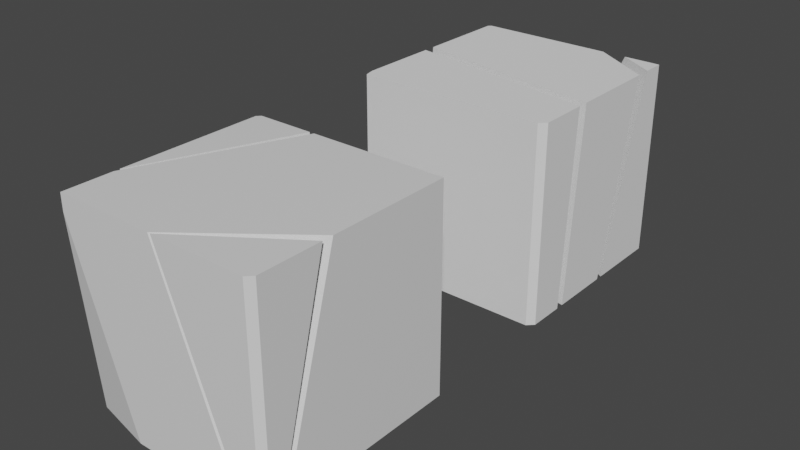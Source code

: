 # Source: run.blend  (saved by Blender 2.80.74; exported with 4.5.12 LTS)
import bpy
from mathutils import Matrix  # noqa: F401  (used for matrix-valued properties, if any)

bpy.ops.wm.read_factory_settings(use_empty=True)
scene = bpy.context.scene
scene.name = 'Scene'

# ---- collections
col_collection = bpy.data.collections.new('Collection'); scene.collection.children.link(col_collection)

# ---- materials (node trees are filled in below, after node groups)
mat_material = bpy.data.materials.new('Material')
mat_material.alpha_threshold = 0.0
mat_material.use_transparent_shadow = False
mat_material.line_color = (0.0, 0.0, 0.0, 1.0)

# ---- material node trees
mat_material.use_nodes = True; mat_material.node_tree.nodes.clear()
_N = mat_material.node_tree.nodes; _L = mat_material.node_tree.links
n0 = _N.new('ShaderNodeOutputMaterial'); n0.name = 'Material Output'; n0.location = (300, 300)
n1 = _N.new('ShaderNodeBsdfPrincipled'); n1.name = 'Principled BSDF'; n1.location = (10, 300)
n1.distribution = 'GGX'
n1.subsurface_method = 'BURLEY'
n1.inputs[2].default_value = 0.4
n1.inputs[3].default_value = 1.45
n1.inputs[27].default_value = (0.0, 0.0, 0.0, 1.0)
n1.inputs[28].default_value = 1.0
_L.new(n1.outputs[0], n0.inputs[0])
n0.is_active_output = True

# ---- world
world_world = bpy.data.worlds.new('World'); scene.world = world_world
world_world.use_nodes = True; world_world.node_tree.nodes.clear()
_N = world_world.node_tree.nodes; _L = world_world.node_tree.links
n0 = _N.new('ShaderNodeOutputWorld'); n0.name = 'World Output'; n0.location = (300, 300)
n1 = _N.new('ShaderNodeBackground'); n1.name = 'Background'; n1.location = (10, 300)
n1.inputs[0].default_value = (0.05088, 0.05088, 0.05088, 1.0)
_L.new(n1.outputs[0], n0.inputs[0])
n0.is_active_output = True
world_world.color = (0.05088, 0.05088, 0.05088)
world_world.use_sun_shadow = False
world_world.sun_shadow_jitter_overblur = 0.0

# ---- meshes
me_box = bpy.data.meshes.new('box')
me_box.from_pydata([(0.5, 0.5, 0.5), (0.5, 0.5, -0.5), (-0.5, -0.5, 0.5), (0.01175, -0.5, 0.5), (0.5, -0.1627, 0.5), (0.3903, -0.5, -0.5), (0.5, -0.4242, -0.5), (-0.5, -0.2498, -0.5), (-0.1788, 0.5, -0.5), (-0.5, -0.2596, 0.5), (-0.1746, 0.5, 0.5), (-0.2132, 0.5, -0.5), (-0.5, -0.2315, 0.5), (-0.5, -0.1691, -0.5), (-0.1992, 0.5, 0.5), (-0.002387, -0.5, 0.5), (0.5, -0.398, -0.5), (0.5, -0.1104, 0.5), (0.3684, -0.5, -0.5), (-0.4817, 0.5, 0.5), (-0.5, 0.4817, 0.5), (-0.5, 0.4817, -0.5), (-0.4817, 0.5, -0.5), (0.4707, -0.5, 0.5), (0.5, -0.4707, 0.5), (0.5, -0.4707, -0.5), (0.4707, -0.5, -0.5), (-0.5, -0.4382, -0.5), (-0.5, -0.5, 0.4188), (-0.2028, -0.5, -0.5)], [], [(5, 6, 25, 26), (14, 19, 20, 12), (4, 3, 23, 24), (8, 10, 0, 1), (21, 22, 11, 13), (6, 4, 24, 25), (6, 5, 3, 4), (28, 2, 9, 7, 27), (16, 17, 15, 18), (13, 11, 14, 12), (9, 10, 8, 7), (13, 12, 20, 21), (1, 0, 17, 16), (0, 10, 9, 2, 15, 17), (19, 22, 21, 20), (22, 19, 14, 11), (23, 26, 25, 24), (26, 23, 3, 5), (18, 15, 2, 28, 29), (29, 28, 27), (8, 1, 16, 18, 29, 27, 7)])
_uv = me_box.uv_layers.new(name='UVMap')
_uv.uv.foreach_set('vector', [0.5976, 1.0, 0.625, 0.9811, 0.625, 0.9927, 0.6177, 1.0, 0.5498, 0.0, 0.6204, 0.0, 0.625, 0.00447, 0.625, 0.1785, 0.375, 0.1657, 0.4971, 0.25, 0.3823, 0.25, 0.375, 0.2427, 0.625, 0.5803, 0.875, 0.5813, 0.875, 0.75, 0.625, 0.75, 0.375, 0.7542, 0.3791, 0.75, 0.4392, 0.75, 0.375, 0.9023, 0.125, 0.7311, 0.375, 0.6657, 0.375, 0.7427, 0.125, 0.7427, 0.125, 0.7311, 0.375, 0.2774, 0.4971, 0.25, 0.375, 0.6657, 0.6047, 0.5, 0.625, 0.5, 0.625, 0.5601, 0.375, 0.5626, 0.375, 0.5154, 0.125, 0.7245, 0.375, 0.6526, 0.5006, 0.25, 0.375, 0.2829, 0.375, 0.9023, 0.4392, 0.75, 0.875, 0.5752, 0.625, 0.1785, 0.625, 0.5601, 0.875, 0.5813, 0.4553, 0.75, 0.375, 0.5626, 0.375, 0.5977, 0.625, 0.5715, 0.625, 0.7455, 0.375, 0.7458, 0.125, 0.5, 0.375, 0.5, 0.375, 0.6526, 0.125, 0.7245, 0.375, 0.0, 0.5437, 0.0, 0.625, 0.1899, 0.625, 0.25, 0.5006, 0.25, 0.375, 0.1526, 0.875, 0.5046, 0.625, 0.5041, 0.625, 0.5, 0.875, 0.5, 0.625, 0.5041, 0.875, 0.5046, 0.875, 0.5752, 0.625, 0.5642, 0.625, 0.2573, 0.375, 0.2573, 0.375, 0.25, 0.625, 0.25, 0.375, 0.2573, 0.625, 0.2573, 0.625, 0.3721, 0.375, 0.2774, 0.375, 0.2829, 0.625, 0.3756, 0.625, 0.5, 0.6047, 0.5, 0.375, 0.4257, 0.4493, 1.0, 0.6047, 0.5, 0.375, 0.9846, 0.4553, 0.75, 0.625, 0.75, 0.625, 0.9745, 0.5921, 1.0, 0.4493, 1.0, 0.375, 0.9846, 0.375, 0.9374])
me_box.materials.append(mat_material)
me_box.use_remesh_preserve_volume = False
me_box.use_remesh_preserve_attributes = False
me_box.use_mirror_vertex_groups = False
me_box.update()
me_box2 = bpy.data.meshes.new('box2')
me_box2.from_pydata([(0.5, 0.5, -0.5), (0.5, 0.5, 0.5), (0.5, -0.4683, -0.5), (0.4683, -0.5, -0.5), (0.4683, -0.5, 0.5), (0.5, -0.4683, 0.5), (-0.5, 0.4861, -0.5), (-0.4861, 0.5, -0.5), (-0.4861, 0.5, 0.5), (-0.5, 0.4861, 0.5), (-0.4877, -0.5, -0.5), (-0.5, -0.4477, -0.5), (-0.5, -0.4477, 0.5), (-0.4877, -0.5, 0.5), (0.5, 0.1148, -0.5), (0.5, 0.3857, 0.5), (-0.1244, 0.5, -0.5), (0.3146, 0.5, 0.5), (0.5, -0.2397, -0.5), (0.5, -0.1618, 0.5), (-0.5, -0.06, -0.5), (-0.5, 0.0179, 0.5), (0.5, -0.2822, -0.5), (0.5, -0.2177, 0.5), (-0.5, -0.1067, -0.5), (-0.5, -0.04221, 0.5), (-0.1738, 0.5, -0.5), (0.1922, 0.5, 0.5), (0.5, 0.08013, -0.5), (0.5, 0.3082, 0.5)], [], [(16, 17, 1, 0), (14, 16, 0), (22, 23, 5, 2), (4, 3, 2, 5), (3, 4, 13, 10), (8, 7, 6, 9), (23, 25, 12, 13, 4, 5), (10, 13, 12, 11), (20, 21, 9, 6), (1, 17, 15), (24, 22, 2, 3, 10, 11), (0, 1, 15, 14), (27, 8, 9, 21, 19, 29), (28, 29, 19, 18), (11, 12, 25, 24), (20, 18, 19, 21), (16, 14, 15, 17), (28, 26, 27, 29), (24, 25, 23, 22), (7, 8, 27, 26), (6, 7, 26, 28, 18, 20)])
_uv = me_box2.uv_layers.new(name='UVMap')
_uv.uv.foreach_set('vector', [0.375, 0.3439, 0.625, 0.4537, 0.625, 0.5, 0.375, 0.5, 0.375, 0.5963, 0.2189, 0.5, 0.375, 0.5, 0.375, 0.6955, 0.625, 0.6794, 0.625, 0.7421, 0.375, 0.7421, 0.625, 0.7579, 0.375, 0.7579, 0.375, 0.7421, 0.625, 0.7421, 0.375, 0.7579, 0.625, 0.7579, 0.625, 0.9969, 0.375, 0.9969, 0.625, 0.2535, 0.375, 0.2535, 0.375, 0.2465, 0.625, 0.2465, 0.625, 0.6794, 0.875, 0.6412, 0.875, 0.7469, 0.8719, 0.75, 0.6329, 0.75, 0.625, 0.7421, 0.375, 0.9969, 0.625, 0.9969, 0.625, 1.0, 0.375, 1.0, 0.375, 0.1042, 0.625, 0.1245, 0.625, 0.2465, 0.375, 0.2465, 0.625, 0.5, 0.6713, 0.5, 0.625, 0.5286, 0.125, 0.658, 0.375, 0.6955, 0.375, 0.7421, 0.3671, 0.75, 0.1281, 0.75, 0.125, 0.7469, 0.375, 0.5, 0.625, 0.5, 0.625, 0.5286, 0.375, 0.5963, 0.702, 0.5, 0.8715, 0.5, 0.875, 0.5035, 0.875, 0.6255, 0.625, 0.6655, 0.625, 0.548, 0.375, 0.605, 0.625, 0.548, 0.625, 0.6655, 0.375, 0.6849, 0.375, 0.003087, 0.625, 0.003087, 0.625, 0.1088, 0.375, 0.09199, 0.125, 0.6458, 0.375, 0.6849, 0.625, 0.6655, 0.875, 0.6255, 0.2189, 0.5, 0.375, 0.5963, 0.625, 0.5286, 0.6713, 0.5, 0.375, 0.605, 0.2066, 0.5, 0.625, 0.423, 0.625, 0.548, 0.125, 0.658, 0.875, 0.6412, 0.625, 0.6794, 0.375, 0.6955, 0.375, 0.2535, 0.625, 0.2535, 0.625, 0.423, 0.375, 0.3316, 0.125, 0.5035, 0.1285, 0.5, 0.2066, 0.5, 0.375, 0.605, 0.375, 0.6849, 0.125, 0.6458])
me_box2.use_remesh_preserve_volume = False
me_box2.use_remesh_preserve_attributes = False
me_box2.use_mirror_vertex_groups = False
me_box2.update()

# ---- objects
ob_box = bpy.data.objects.new('box', me_box)
ob_box2 = bpy.data.objects.new('box2', me_box2)

# ---- transforms, parenting, visibility, modifiers, constraints
ob_box.location = (0.0, -0.9438, 0.0)
ob_box.lock_rotations_4d = False
ob_box.empty_display_type = 'ARROWS'
ob_box.lineart.crease_threshold = 0.0
ob_box2.location = (0.0, 0.741, 0.0)
ob_box2.lineart.crease_threshold = 0.0

# ---- collection membership
col_collection.objects.link(ob_box)
col_collection.objects.link(ob_box2)

# ---- scene / render settings (as saved in the file)
scene.frame_start = 1; scene.frame_end = 250; scene.frame_set(4)
scene.render.engine = 'BLENDER_EEVEE_NEXT'
scene.cycles.use_denoising = False
scene.cycles.samples = 128
scene.cycles.sampling_pattern = 'TABULATED_SOBOL'
scene.cycles.use_adaptive_sampling = False
scene.cycles.use_light_tree = False
scene.view_settings.view_transform = 'Filmic'
bpy.context.view_layer.update()

# ---- added for rendering (the .blend has no active camera and no usable light): camera, sun
cam_auto = bpy.data.cameras.new('AutoCamera')
cam_auto.lens = 50.0
cam_auto.sensor_width = 36.0
cam_auto.clip_end = 1000.0
ob_auto_camera = bpy.data.objects.new('AutoCamera', cam_auto)
scene.collection.objects.link(ob_auto_camera)
ob_auto_camera.location = (2.80757, -3.47048, 2.24605)
ob_auto_camera.rotation_euler = (1.09748, -7.21219e-08, 0.694738)
scene.camera = ob_auto_camera
light_auto_sun = bpy.data.lights.new('AutoSun', 'SUN')
light_auto_sun.energy = 3.0
light_auto_sun.angle = 0.0523599
ob_auto_sun = bpy.data.objects.new('AutoSun', light_auto_sun)
scene.collection.objects.link(ob_auto_sun)
ob_auto_sun.rotation_euler = (0.872665, 0.174533, 0.523599)
bpy.context.view_layer.update()
